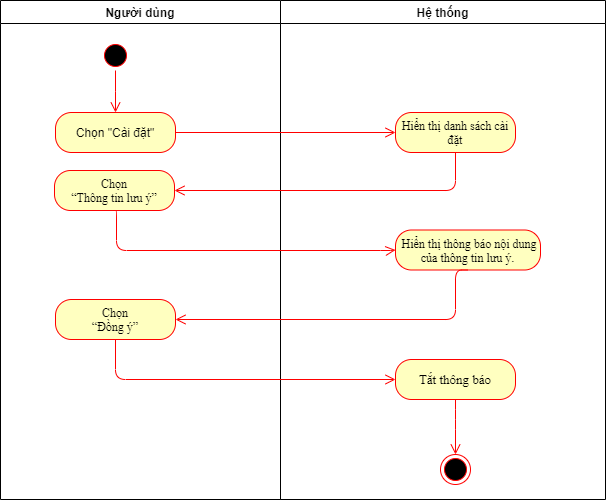

The diagram above was exported from draw.io. Its source (the exported page's mxGraphModel, read from the mxfile embedded in the PNG):
<mxGraphModel dx="1422" dy="794" grid="1" gridSize="10" guides="1" tooltips="1" connect="1" arrows="1" fold="1" page="1" pageScale="1" pageWidth="827" pageHeight="1169" math="0" shadow="0">
  <root>
    <mxCell id="8ibSw-r7yAy2UEu_OxI0-0" />
    <mxCell id="8ibSw-r7yAy2UEu_OxI0-1" parent="8ibSw-r7yAy2UEu_OxI0-0" />
    <mxCell id="FfZFg6NrMtwJAZzj3LQH-17" value="Người dùng" style="swimlane;whiteSpace=wrap" vertex="1" parent="8ibSw-r7yAy2UEu_OxI0-1">
      <mxGeometry x="260" y="110" width="280" height="499" as="geometry" />
    </mxCell>
    <mxCell id="FfZFg6NrMtwJAZzj3LQH-18" value="" style="ellipse;shape=startState;fillColor=#000000;strokeColor=#ff0000;" vertex="1" parent="FfZFg6NrMtwJAZzj3LQH-17">
      <mxGeometry x="100" y="40" width="30" height="30" as="geometry" />
    </mxCell>
    <mxCell id="FfZFg6NrMtwJAZzj3LQH-19" value="" style="edgeStyle=elbowEdgeStyle;elbow=horizontal;verticalAlign=bottom;endArrow=open;endSize=8;strokeColor=#FF0000;endFill=1;rounded=0;entryX=0.5;entryY=0;entryDx=0;entryDy=0;" edge="1" parent="FfZFg6NrMtwJAZzj3LQH-17" source="FfZFg6NrMtwJAZzj3LQH-18" target="FfZFg6NrMtwJAZzj3LQH-20">
      <mxGeometry x="100" y="40" as="geometry">
        <mxPoint x="115.5" y="110" as="targetPoint" />
      </mxGeometry>
    </mxCell>
    <mxCell id="FfZFg6NrMtwJAZzj3LQH-20" value="Chọn &quot;Cài đặt&quot;" style="rounded=1;whiteSpace=wrap;html=1;arcSize=40;fontColor=#000000;fillColor=#ffffc0;strokeColor=#ff0000;" vertex="1" parent="FfZFg6NrMtwJAZzj3LQH-17">
      <mxGeometry x="55" y="112" width="120" height="40" as="geometry" />
    </mxCell>
    <mxCell id="FfZFg6NrMtwJAZzj3LQH-22" value="&lt;span lang=&quot;VI&quot; style=&quot;line-height: 107% ; font-family: &amp;#34;times new roman&amp;#34; , serif&quot;&gt;Chọn&lt;br&gt;“Đồng ý”&lt;/span&gt;" style="rounded=1;whiteSpace=wrap;html=1;arcSize=40;fontColor=#000000;fillColor=#ffffc0;strokeColor=#ff0000;" vertex="1" parent="FfZFg6NrMtwJAZzj3LQH-17">
      <mxGeometry x="55" y="299" width="120" height="40" as="geometry" />
    </mxCell>
    <mxCell id="FfZFg6NrMtwJAZzj3LQH-34" value="&lt;span lang=&quot;VI&quot; style=&quot;line-height: 107% ; font-family: &amp;#34;times new roman&amp;#34; , serif&quot;&gt;Chọn&lt;br&gt;“Thông tin lưu ý”&lt;/span&gt;" style="rounded=1;whiteSpace=wrap;html=1;arcSize=40;fontColor=#000000;fillColor=#ffffc0;strokeColor=#ff0000;" vertex="1" parent="FfZFg6NrMtwJAZzj3LQH-17">
      <mxGeometry x="54" y="170" width="120" height="40" as="geometry" />
    </mxCell>
    <mxCell id="FfZFg6NrMtwJAZzj3LQH-23" value="Hệ thống" style="swimlane;" vertex="1" parent="8ibSw-r7yAy2UEu_OxI0-1">
      <mxGeometry x="540" y="110" width="325" height="499" as="geometry" />
    </mxCell>
    <mxCell id="FfZFg6NrMtwJAZzj3LQH-24" value="&lt;span lang=&quot;VI&quot; style=&quot;line-height: 107%&quot;&gt;&lt;font face=&quot;Times New Roman&quot; style=&quot;font-size: 12px&quot;&gt;Hiển thị danh sách cài đặt&lt;/font&gt;&lt;/span&gt;" style="rounded=1;whiteSpace=wrap;html=1;arcSize=40;fontColor=#000000;fillColor=#ffffc0;strokeColor=#ff0000;" vertex="1" parent="FfZFg6NrMtwJAZzj3LQH-23">
      <mxGeometry x="115" y="112" width="120" height="40" as="geometry" />
    </mxCell>
    <mxCell id="FfZFg6NrMtwJAZzj3LQH-26" value="" style="ellipse;html=1;shape=endState;fillColor=#000000;strokeColor=#ff0000;" vertex="1" parent="FfZFg6NrMtwJAZzj3LQH-23">
      <mxGeometry x="160" y="454" width="30" height="30" as="geometry" />
    </mxCell>
    <mxCell id="FfZFg6NrMtwJAZzj3LQH-27" value="&lt;font face=&quot;times new roman, serif&quot;&gt;&lt;span style=&quot;font-size: 13px&quot;&gt;Tắt thông báo&lt;/span&gt;&lt;/font&gt;" style="rounded=1;whiteSpace=wrap;html=1;arcSize=40;fontColor=#000000;fillColor=#ffffc0;strokeColor=#ff0000;" vertex="1" parent="FfZFg6NrMtwJAZzj3LQH-23">
      <mxGeometry x="115" y="359" width="120" height="40" as="geometry" />
    </mxCell>
    <mxCell id="FfZFg6NrMtwJAZzj3LQH-28" value="" style="edgeStyle=orthogonalEdgeStyle;html=1;verticalAlign=bottom;endArrow=open;endSize=8;strokeColor=#ff0000;exitX=0.5;exitY=1;exitDx=0;exitDy=0;" edge="1" parent="FfZFg6NrMtwJAZzj3LQH-23" source="FfZFg6NrMtwJAZzj3LQH-27" target="FfZFg6NrMtwJAZzj3LQH-26">
      <mxGeometry relative="1" as="geometry">
        <mxPoint x="125" y="389" as="targetPoint" />
        <mxPoint x="-155" y="349" as="sourcePoint" />
        <Array as="points">
          <mxPoint x="175" y="419" />
          <mxPoint x="175" y="419" />
        </Array>
      </mxGeometry>
    </mxCell>
    <mxCell id="FfZFg6NrMtwJAZzj3LQH-36" value="&lt;span lang=&quot;VI&quot; style=&quot;line-height: 107% ; font-family: &amp;#34;times new roman&amp;#34; , serif&quot;&gt;&amp;nbsp;Hiển thị thông báo nội dung của thông tin lưu ý.&lt;/span&gt;" style="rounded=1;whiteSpace=wrap;html=1;arcSize=40;fontColor=#000000;fillColor=#ffffc0;strokeColor=#ff0000;" vertex="1" parent="FfZFg6NrMtwJAZzj3LQH-23">
      <mxGeometry x="115" y="229.5" width="145" height="40" as="geometry" />
    </mxCell>
    <mxCell id="FfZFg6NrMtwJAZzj3LQH-29" value="" style="edgeStyle=orthogonalEdgeStyle;html=1;verticalAlign=bottom;endArrow=open;endSize=8;strokeColor=#ff0000;entryX=0;entryY=0.5;entryDx=0;entryDy=0;" edge="1" parent="8ibSw-r7yAy2UEu_OxI0-1" source="FfZFg6NrMtwJAZzj3LQH-20" target="FfZFg6NrMtwJAZzj3LQH-24">
      <mxGeometry relative="1" as="geometry">
        <mxPoint x="385.5" y="322" as="targetPoint" />
      </mxGeometry>
    </mxCell>
    <mxCell id="FfZFg6NrMtwJAZzj3LQH-30" value="" style="edgeStyle=orthogonalEdgeStyle;html=1;verticalAlign=bottom;endArrow=open;endSize=8;strokeColor=#ff0000;entryX=1;entryY=0.5;entryDx=0;entryDy=0;" edge="1" parent="8ibSw-r7yAy2UEu_OxI0-1" source="FfZFg6NrMtwJAZzj3LQH-24" target="FfZFg6NrMtwJAZzj3LQH-34">
      <mxGeometry relative="1" as="geometry">
        <mxPoint x="480" y="300" as="targetPoint" />
        <Array as="points">
          <mxPoint x="715" y="300" />
        </Array>
      </mxGeometry>
    </mxCell>
    <mxCell id="FfZFg6NrMtwJAZzj3LQH-31" value="" style="edgeStyle=orthogonalEdgeStyle;html=1;verticalAlign=bottom;endArrow=open;endSize=8;strokeColor=#ff0000;entryX=0;entryY=0.5;entryDx=0;entryDy=0;exitX=0.5;exitY=1;exitDx=0;exitDy=0;" edge="1" parent="8ibSw-r7yAy2UEu_OxI0-1" source="FfZFg6NrMtwJAZzj3LQH-34" target="FfZFg6NrMtwJAZzj3LQH-36">
      <mxGeometry relative="1" as="geometry">
        <mxPoint x="655" y="363" as="targetPoint" />
        <Array as="points">
          <mxPoint x="376" y="320" />
          <mxPoint x="376" y="360" />
          <mxPoint x="650" y="360" />
        </Array>
        <mxPoint x="375" y="322" as="sourcePoint" />
      </mxGeometry>
    </mxCell>
    <mxCell id="FfZFg6NrMtwJAZzj3LQH-32" value="" style="edgeStyle=orthogonalEdgeStyle;html=1;verticalAlign=bottom;endArrow=open;endSize=8;strokeColor=#ff0000;entryX=1;entryY=0.5;entryDx=0;entryDy=0;exitX=0.5;exitY=1;exitDx=0;exitDy=0;" edge="1" parent="8ibSw-r7yAy2UEu_OxI0-1" source="FfZFg6NrMtwJAZzj3LQH-36" target="FfZFg6NrMtwJAZzj3LQH-22">
      <mxGeometry relative="1" as="geometry">
        <mxPoint x="715" y="432" as="targetPoint" />
        <Array as="points">
          <mxPoint x="715" y="429" />
        </Array>
        <mxPoint x="715" y="383" as="sourcePoint" />
      </mxGeometry>
    </mxCell>
    <mxCell id="FfZFg6NrMtwJAZzj3LQH-33" value="" style="edgeStyle=orthogonalEdgeStyle;html=1;verticalAlign=bottom;endArrow=open;endSize=8;strokeColor=#ff0000;entryX=0;entryY=0.5;entryDx=0;entryDy=0;exitX=0.5;exitY=1;exitDx=0;exitDy=0;" edge="1" parent="8ibSw-r7yAy2UEu_OxI0-1" source="FfZFg6NrMtwJAZzj3LQH-22" target="FfZFg6NrMtwJAZzj3LQH-27">
      <mxGeometry relative="1" as="geometry">
        <mxPoint x="445" y="439" as="targetPoint" />
        <mxPoint x="725" y="393" as="sourcePoint" />
        <Array as="points">
          <mxPoint x="375" y="489" />
        </Array>
      </mxGeometry>
    </mxCell>
  </root>
</mxGraphModel>